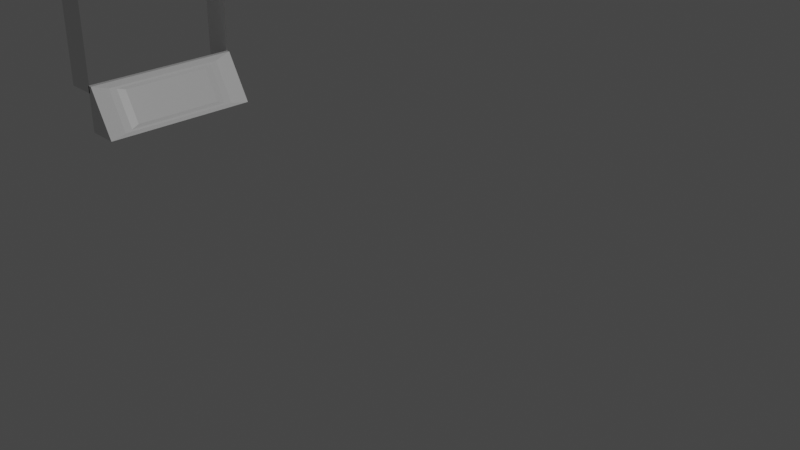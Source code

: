 # Source: space_door.blend  (saved by Blender 2.80.75; exported with 4.5.12 LTS)
import bpy
from mathutils import Matrix  # noqa: F401  (used for matrix-valued properties, if any)

bpy.ops.wm.read_factory_settings(use_empty=True)
scene = bpy.context.scene
scene.name = 'Scene'

# ---- collections
col_collection = bpy.data.collections.new('Collection'); scene.collection.children.link(col_collection)

# ---- materials (node trees are filled in below, after node groups)
mat_material = bpy.data.materials.new('Material')
mat_material.alpha_threshold = 0.0
mat_material.use_transparent_shadow = False
mat_material.line_color = (0.0, 0.0, 0.0, 1.0)

# ---- material node trees
mat_material.use_nodes = True; mat_material.node_tree.nodes.clear()
_N = mat_material.node_tree.nodes; _L = mat_material.node_tree.links
n0 = _N.new('ShaderNodeOutputMaterial'); n0.name = 'Material Output'; n0.location = (300, 300)
n1 = _N.new('ShaderNodeBsdfPrincipled'); n1.name = 'Principled BSDF'; n1.location = (10, 300)
n1.distribution = 'GGX'
n1.subsurface_method = 'BURLEY'
n1.inputs[2].default_value = 0.4
n1.inputs[3].default_value = 1.45
n1.inputs[27].default_value = (0.0, 0.0, 0.0, 1.0)
n1.inputs[28].default_value = 1.0
_L.new(n1.outputs[0], n0.inputs[0])
n0.is_active_output = True

# ---- world
world_world = bpy.data.worlds.new('World'); scene.world = world_world
world_world.use_nodes = True; world_world.node_tree.nodes.clear()
_N = world_world.node_tree.nodes; _L = world_world.node_tree.links
n0 = _N.new('ShaderNodeOutputWorld'); n0.name = 'World Output'; n0.location = (300, 300)
n1 = _N.new('ShaderNodeBackground'); n1.name = 'Background'; n1.location = (10, 300)
n1.inputs[0].default_value = (0.05088, 0.05088, 0.05088, 1.0)
_L.new(n1.outputs[0], n0.inputs[0])
n0.is_active_output = True
world_world.color = (0.05088, 0.05088, 0.05088)
world_world.use_sun_shadow = False
world_world.sun_shadow_jitter_overblur = 0.0

# ---- cameras
cam_camera = bpy.data.cameras.new('Camera')
cam_camera.clip_end = 100.0
cam_camera.ortho_scale = 7.314

# ---- lights
light_light = bpy.data.lights.new('Light', 'POINT')
light_light.transmission_factor = 0.0
light_light.energy = 1000.0
light_light.shadow_soft_size = 0.1
light_light.shadow_maximum_resolution = 0.006
light_light.use_absolute_resolution = True

# ---- meshes
me_cube_001 = bpy.data.meshes.new('Cube.001')
me_cube_001.from_pydata([(-0.5881, 0.6789, 0.6921), (0.7154, 0.6789, -0.8213), (-0.5881, -0.6789, 0.6921), (0.7154, -0.6789, -0.8213), (-1.0, 1.0, 1.0), (-1.0, 1.0, -1.0), (-1.0, -1.0, 1.0), (-1.0, -1.0, -1.0), (-0.7226, 1.0, 1.0), (1.0, 1.0, -1.0), (-0.7226, -1.0, 1.0), (1.0, -1.0, -1.0), (-0.6508, 0.775, 0.7649), (0.7782, 0.775, -0.8941), (-0.6508, -0.775, 0.7649), (0.7782, -0.775, -0.8941), (-0.6508, 0.775, 0.7649), (0.7782, 0.775, -0.8941), (-0.6508, -0.775, 0.7649), (0.7782, -0.775, -0.8941), (-0.4349, 0.5773, 0.6002), (0.6735, 0.5773, -0.6868), (-0.4349, -0.5773, 0.6002), (0.6735, -0.5773, -0.6868)], [], [(8, 4, 6, 10), (11, 10, 6, 7), (7, 6, 4, 5), (5, 9, 11, 7), (3, 1, 21, 23), (5, 4, 8, 9), (12, 13, 9, 8), (15, 14, 10, 11), (14, 12, 8, 10), (13, 15, 11, 9), (16, 17, 13, 12), (19, 18, 14, 15), (18, 16, 12, 14), (17, 19, 15, 13), (0, 1, 17, 16), (3, 2, 18, 19), (2, 0, 16, 18), (1, 3, 19, 17), (21, 20, 22, 23), (2, 3, 23, 22), (0, 2, 22, 20), (1, 0, 20, 21)])
_uv = me_cube_001.uv_layers.new(name='UVMap')
_uv.uv.foreach_set('vector', [0.375, 0.0, 0.625, 0.0, 0.625, 0.25, 0.375, 0.25, 0.375, 0.25, 0.625, 0.25, 0.625, 0.5, 0.375, 0.5, 0.375, 0.5, 0.625, 0.5, 0.625, 0.75, 0.375, 0.75, 0.375, 0.75, 0.625, 0.75, 0.625, 1.0, 0.375, 1.0, 0.1554, 0.7099, 0.1554, 0.5401, 0.1554, 0.5401, 0.1554, 0.7099, 0.625, 0.5, 0.875, 0.5, 0.875, 0.75, 0.625, 0.75, 0.3537, 0.5281, 0.1463, 0.5281, 0.125, 0.5, 0.375, 0.5, 0.1463, 0.7219, 0.3537, 0.7219, 0.375, 0.75, 0.125, 0.75, 0.3537, 0.7219, 0.3537, 0.5281, 0.375, 0.5, 0.375, 0.75, 0.1463, 0.5281, 0.1463, 0.7219, 0.125, 0.75, 0.125, 0.5, 0.3537, 0.5281, 0.1463, 0.5281, 0.1463, 0.5281, 0.3537, 0.5281, 0.1463, 0.7219, 0.3537, 0.7219, 0.3537, 0.7219, 0.1463, 0.7219, 0.3537, 0.7219, 0.3537, 0.5281, 0.3537, 0.5281, 0.3537, 0.7219, 0.1463, 0.5281, 0.1463, 0.7219, 0.1463, 0.7219, 0.1463, 0.5281, 0.3446, 0.5401, 0.1554, 0.5401, 0.1463, 0.5281, 0.3537, 0.5281, 0.1554, 0.7099, 0.3446, 0.7099, 0.3537, 0.7219, 0.1463, 0.7219, 0.3446, 0.7099, 0.3446, 0.5401, 0.3537, 0.5281, 0.3537, 0.7219, 0.1554, 0.5401, 0.1554, 0.7099, 0.1463, 0.7219, 0.1463, 0.5281, 0.1554, 0.5401, 0.3446, 0.5401, 0.3446, 0.7099, 0.1554, 0.7099, 0.3446, 0.7099, 0.1554, 0.7099, 0.1554, 0.7099, 0.3446, 0.7099, 0.3446, 0.5401, 0.3446, 0.7099, 0.3446, 0.7099, 0.3446, 0.5401, 0.1554, 0.5401, 0.3446, 0.5401, 0.3446, 0.5401, 0.1554, 0.5401])
me_cube_001.materials.append(mat_material)
me_cube_001.use_remesh_preserve_volume = False
me_cube_001.use_remesh_preserve_attributes = False
me_cube_001.use_mirror_vertex_groups = False
me_cube_001.update()
me_cube_003 = bpy.data.meshes.new('Cube.003')
me_cube_003.from_pydata([(-0.5881, 0.6789, 0.6921), (0.7154, 0.6789, -0.8213), (-0.5881, -0.6789, 0.6921), (0.7154, -0.6789, -0.8213), (-1.0, 1.0, 1.0), (-1.0, 1.0, -1.0), (-1.0, -1.0, 1.0), (-1.0, -1.0, -1.0), (-0.7226, 1.0, 1.0), (1.0, 1.0, -1.0), (-0.7226, -1.0, 1.0), (1.0, -1.0, -1.0), (-0.6508, 0.775, 0.7649), (0.7782, 0.775, -0.8941), (-0.6508, -0.775, 0.7649), (0.7782, -0.775, -0.8941), (-0.6508, 0.775, 0.7649), (0.7782, 0.775, -0.8941), (-0.6508, -0.775, 0.7649), (0.7782, -0.775, -0.8941), (-0.4349, 0.5773, 0.6002), (0.6735, 0.5773, -0.6868), (-0.4349, -0.5773, 0.6002), (0.6735, -0.5773, -0.6868)], [], [(8, 4, 6, 10), (11, 10, 6, 7), (7, 6, 4, 5), (5, 9, 11, 7), (3, 1, 21, 23), (5, 4, 8, 9), (12, 13, 9, 8), (15, 14, 10, 11), (14, 12, 8, 10), (13, 15, 11, 9), (16, 17, 13, 12), (19, 18, 14, 15), (18, 16, 12, 14), (17, 19, 15, 13), (0, 1, 17, 16), (3, 2, 18, 19), (2, 0, 16, 18), (1, 3, 19, 17), (21, 20, 22, 23), (2, 3, 23, 22), (0, 2, 22, 20), (1, 0, 20, 21)])
_uv = me_cube_003.uv_layers.new(name='UVMap')
_uv.uv.foreach_set('vector', [0.375, 0.0, 0.625, 0.0, 0.625, 0.25, 0.375, 0.25, 0.375, 0.25, 0.625, 0.25, 0.625, 0.5, 0.375, 0.5, 0.375, 0.5, 0.625, 0.5, 0.625, 0.75, 0.375, 0.75, 0.375, 0.75, 0.625, 0.75, 0.625, 1.0, 0.375, 1.0, 0.1554, 0.7099, 0.1554, 0.5401, 0.1554, 0.5401, 0.1554, 0.7099, 0.625, 0.5, 0.875, 0.5, 0.875, 0.75, 0.625, 0.75, 0.3537, 0.5281, 0.1463, 0.5281, 0.125, 0.5, 0.375, 0.5, 0.1463, 0.7219, 0.3537, 0.7219, 0.375, 0.75, 0.125, 0.75, 0.3537, 0.7219, 0.3537, 0.5281, 0.375, 0.5, 0.375, 0.75, 0.1463, 0.5281, 0.1463, 0.7219, 0.125, 0.75, 0.125, 0.5, 0.3537, 0.5281, 0.1463, 0.5281, 0.1463, 0.5281, 0.3537, 0.5281, 0.1463, 0.7219, 0.3537, 0.7219, 0.3537, 0.7219, 0.1463, 0.7219, 0.3537, 0.7219, 0.3537, 0.5281, 0.3537, 0.5281, 0.3537, 0.7219, 0.1463, 0.5281, 0.1463, 0.7219, 0.1463, 0.7219, 0.1463, 0.5281, 0.3446, 0.5401, 0.1554, 0.5401, 0.1463, 0.5281, 0.3537, 0.5281, 0.1554, 0.7099, 0.3446, 0.7099, 0.3537, 0.7219, 0.1463, 0.7219, 0.3446, 0.7099, 0.3446, 0.5401, 0.3537, 0.5281, 0.3537, 0.7219, 0.1554, 0.5401, 0.1554, 0.7099, 0.1463, 0.7219, 0.1463, 0.5281, 0.1554, 0.5401, 0.3446, 0.5401, 0.3446, 0.7099, 0.1554, 0.7099, 0.3446, 0.7099, 0.1554, 0.7099, 0.1554, 0.7099, 0.3446, 0.7099, 0.3446, 0.5401, 0.3446, 0.7099, 0.3446, 0.7099, 0.3446, 0.5401, 0.1554, 0.5401, 0.3446, 0.5401, 0.3446, 0.5401, 0.1554, 0.5401])
me_cube_003.materials.append(mat_material)
me_cube_003.use_remesh_preserve_volume = False
me_cube_003.use_remesh_preserve_attributes = False
me_cube_003.use_mirror_vertex_groups = False
me_cube_003.update()
me_cylinder = bpy.data.meshes.new('Cylinder')
me_cylinder.from_pydata([(0.0, 1.0, -1.0), (0.0, 1.0, 1.0), (-3.258e-07, -1.0, -1.0), (-3.258e-07, -1.0, 1.0), (-0.1951, -0.9808, -1.0), (-0.1951, -0.9808, 1.0), (-0.3827, -0.9239, -1.0), (-0.3827, -0.9239, 1.0), (-0.5556, -0.8315, -1.0), (-0.5556, -0.8315, 1.0), (-0.7071, -0.7071, -1.0), (-0.7071, -0.7071, 1.0), (-0.8315, -0.5556, -1.0), (-0.8315, -0.5556, 1.0), (-0.9239, -0.3827, -1.0), (-0.9239, -0.3827, 1.0), (-0.9808, -0.1951, -1.0), (-0.9808, -0.1951, 1.0), (-1.0, 9.656e-07, -1.0), (-1.0, 9.656e-07, 1.0), (-0.9808, 0.1951, -1.0), (-0.9808, 0.1951, 1.0), (-0.9239, 0.3827, -1.0), (-0.9239, 0.3827, 1.0), (-0.8315, 0.5556, -1.0), (-0.8315, 0.5556, 1.0), (-0.7071, 0.7071, -1.0), (-0.7071, 0.7071, 1.0), (-0.5556, 0.8315, -1.0), (-0.5556, 0.8315, 1.0), (-0.3827, 0.9239, -1.0), (-0.3827, 0.9239, 1.0), (-0.1951, 0.9808, -1.0), (-0.1951, 0.9808, 1.0), (3.625, 1.0, -1.0), (3.625, 1.0, 1.0), (3.543, -1.0, -1.0), (3.543, -1.0, 1.0), (-0.6269, 1.0, 1.0), (-0.418, 1.0, 1.0), (-0.209, 1.0, 1.0), (-0.209, 1.0, -1.0), (-0.418, 1.0, -1.0), (-0.6269, 1.0, -1.0), (-0.5227, -1.0, -1.0), (-0.3485, -1.0, -1.0), (-0.1742, -1.0, -1.0), (-0.1742, -1.0, 1.0), (-0.3485, -1.0, 1.0), (-0.5227, -1.0, 1.0)], [], [(2, 3, 5, 4), (4, 5, 7, 6), (6, 7, 9, 8), (8, 9, 11, 10), (10, 11, 13, 12), (12, 13, 15, 14), (14, 15, 17, 16), (16, 17, 19, 18), (18, 19, 21, 20), (20, 21, 23, 22), (22, 23, 25, 24), (24, 25, 27, 26), (26, 27, 29, 28), (28, 29, 31, 30), (30, 31, 33, 32), (32, 33, 1, 0), (0, 1, 35, 34), (3, 2, 36, 37), (1, 0, 41, 40), (40, 41, 42, 39), (39, 42, 43, 38), (2, 3, 47, 46), (46, 47, 48, 45), (45, 48, 49, 44), (28, 43, 38, 29), (8, 44, 49, 9), (6, 8, 44, 45), (6, 45, 46, 4), (46, 2, 4), (9, 7, 48, 49), (5, 47, 48, 7), (3, 47, 5), (31, 29, 38, 39), (31, 39, 40, 33), (1, 33, 40), (0, 41, 32), (42, 30, 32, 41), (43, 28, 30, 42)])
_uv = me_cylinder.uv_layers.new(name='UVMap')
_uv.uv.foreach_set('vector', [0.422, 0.0713, 0.5333, 0.0713, 0.5333, 0.07666, 0.422, 0.07666, 0.422, 0.07666, 0.5333, 0.07666, 0.5333, 0.0925, 0.422, 0.0925, 0.422, 0.0925, 0.5333, 0.0925, 0.5333, 0.1182, 0.422, 0.1182, 0.422, 0.1182, 0.5333, 0.1182, 0.5333, 0.1529, 0.422, 0.1529, 0.422, 0.1529, 0.5333, 0.1529, 0.5333, 0.1951, 0.422, 0.1951, 0.422, 0.1951, 0.5333, 0.1951, 0.5333, 0.2432, 0.422, 0.2432, 0.422, 0.2432, 0.5333, 0.2432, 0.5333, 0.2955, 0.422, 0.2955, 0.422, 0.2955, 0.5333, 0.2955, 0.5333, 0.3498, 0.422, 0.3498, 0.422, 0.3498, 0.5333, 0.3498, 0.5333, 0.4041, 0.422, 0.4041, 0.422, 0.4041, 0.5333, 0.4041, 0.5333, 0.4564, 0.422, 0.4564, 0.422, 0.4564, 0.5333, 0.4564, 0.5333, 0.5045, 0.422, 0.5045, 0.422, 0.5045, 0.5333, 0.5045, 0.5333, 0.5467, 0.422, 0.5467, 0.422, 0.5467, 0.5333, 0.5467, 0.5333, 0.5814, 0.422, 0.5814, 0.422, 0.5814, 0.5333, 0.5814, 0.5333, 0.6071, 0.422, 0.6071, 0.422, 0.6071, 0.5333, 0.6071, 0.5333, 0.6229, 0.422, 0.6229, 0.422, 0.6229, 0.5333, 0.6229, 0.5333, 0.6283, 0.422, 0.6283, 0.6573, 0.8488, 0.5644, 0.8488, 0.5644, 0.007438, 0.6573, 0.007438, 0.8471, 0.8488, 0.7543, 0.8488, 0.7543, 0.02652, 0.8471, 0.02652, 0.5644, 0.8488, 0.6573, 0.8488, 0.6573, 0.8973, 0.5644, 0.8973, 0.5644, 0.8973, 0.6573, 0.8973, 0.6573, 0.9458, 0.5644, 0.9458, 0.5644, 0.9458, 0.6573, 0.9458, 0.6573, 0.9943, 0.5644, 0.9943, 0.7543, 0.8488, 0.8471, 0.8488, 0.8471, 0.8892, 0.7543, 0.8892, 0.7543, 0.8892, 0.8471, 0.8892, 0.8471, 0.9296, 0.7543, 0.9296, 0.7543, 0.9296, 0.8471, 0.9296, 0.8471, 0.9701, 0.7543, 0.9701, 0.422, 0.5814, 0.422, 0.6283, 0.5333, 0.6283, 0.5333, 0.5814, 0.422, 0.1182, 0.422, 0.0713, 0.5333, 0.0713, 0.5333, 0.1182, 0.9457, 0.9358, 0.9243, 0.9759, 0.9634, 0.9683, 0.9634, 0.9279, 0.9457, 0.9358, 0.9634, 0.9279, 0.9634, 0.8874, 0.9589, 0.8923, 0.9634, 0.8874, 0.9634, 0.847, 0.9589, 0.8923, 0.538, 0.8127, 0.5166, 0.7726, 0.4989, 0.7646, 0.4989, 0.8051, 0.5034, 0.729, 0.4989, 0.7242, 0.4989, 0.7646, 0.5166, 0.7726, 0.4989, 0.6837, 0.4989, 0.7242, 0.5034, 0.729, 0.9454, 0.7726, 0.924, 0.8127, 0.9631, 0.8292, 0.9631, 0.7807, 0.9454, 0.7726, 0.9631, 0.7807, 0.9631, 0.7322, 0.9586, 0.729, 0.9631, 0.6837, 0.9586, 0.729, 0.9631, 0.7322, 0.4992, 0.847, 0.4992, 0.8955, 0.5037, 0.8923, 0.4992, 0.944, 0.5169, 0.9358, 0.5037, 0.8923, 0.4992, 0.8955, 0.4992, 0.9925, 0.5383, 0.9759, 0.5169, 0.9358, 0.4992, 0.944])
me_cylinder.use_remesh_preserve_volume = False
me_cylinder.use_remesh_preserve_attributes = False
me_cylinder.use_mirror_vertex_groups = False
me_cylinder.update()

# ---- objects
ob_light = bpy.data.objects.new('Light', light_light)
ob_camera = bpy.data.objects.new('Camera', cam_camera)
ob_cube_001 = bpy.data.objects.new('Cube.001', me_cube_001)
ob_cube_000 = bpy.data.objects.new('Cube.000', me_cube_003)
ob_cylinder = bpy.data.objects.new('Cylinder', me_cylinder)

# ---- transforms, parenting, visibility, modifiers, constraints
ob_light.location = (4.076, 1.005, 5.904)
ob_light.rotation_euler = (0.6503, 0.05522, 1.866)
ob_light.lock_rotations_4d = False
ob_light.empty_display_type = 'ARROWS'
ob_light.color = (0.0, 0.0, 0.0, 0.0)
ob_light.lineart.crease_threshold = 0.0
ob_camera.location = (7.359, -6.926, 4.958)
ob_camera.rotation_euler = (1.109, 0.0, 0.8149)
ob_camera.lock_rotations_4d = False
ob_camera.empty_display_type = 'ARROWS'
ob_camera.color = (0.0, 0.0, 0.0, 0.0)
ob_camera.display_type = 'WIRE'
ob_camera.lineart.crease_threshold = 0.0
ob_cube_001.location = (-4.134, 0.0, 0.2518)
ob_cube_001.scale = (0.2, 1.0, 0.3)
ob_cube_001.lock_rotations_4d = False
ob_cube_001.empty_display_type = 'ARROWS'
ob_cube_001.lineart.crease_threshold = 0.0
ob_cube_000.location = (-4.134, -9.584e-08, 4.753)
ob_cube_000.rotation_euler = (-3.142, -0.0, 0.0)
ob_cube_000.scale = (0.2, 1.0, 0.3)
ob_cube_000.lock_rotations_4d = False
ob_cube_000.empty_display_type = 'ARROWS'
ob_cube_000.lineart.crease_threshold = 0.0
ob_cylinder.location = (-4.514, 0.0, 4.0)
ob_cylinder.rotation_euler = (-0.0, 1.571, 0.0)
ob_cylinder.scale = (1.0, 1.0, 0.2)
ob_cylinder.lineart.crease_threshold = 0.0

# ---- collection membership
col_collection.objects.link(ob_light)
col_collection.objects.link(ob_camera)
col_collection.objects.link(ob_cube_001)
col_collection.objects.link(ob_cube_000)
col_collection.objects.link(ob_cylinder)

# ---- scene / render settings (as saved in the file)
scene.camera = ob_camera
scene.frame_start = 1; scene.frame_end = 250; scene.frame_set(1)
scene.render.engine = 'BLENDER_EEVEE_NEXT'
scene.cycles.use_denoising = False
scene.cycles.samples = 128
scene.cycles.sampling_pattern = 'TABULATED_SOBOL'
scene.cycles.use_adaptive_sampling = False
scene.cycles.use_light_tree = False
scene.view_settings.view_transform = 'Filmic'
bpy.context.view_layer.update()
